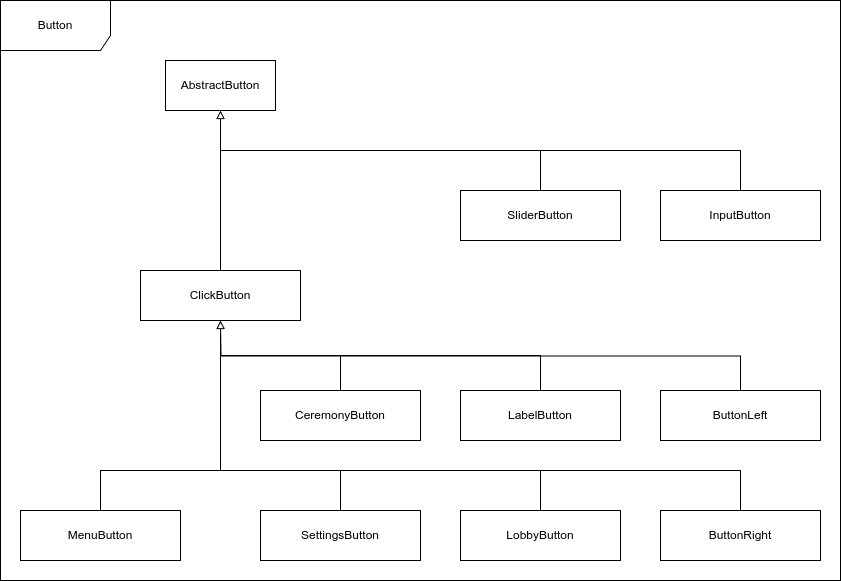

The diagram above was exported from draw.io. Its source (the exported page's mxGraphModel, read from the mxfile embedded in the PNG):
<mxGraphModel dx="2924" dy="1194" grid="1" gridSize="10" guides="1" tooltips="1" connect="1" arrows="1" fold="1" page="1" pageScale="1" pageWidth="850" pageHeight="1100" math="0" shadow="0">
  <root>
    <mxCell id="0" />
    <mxCell id="1" parent="0" />
    <mxCell id="zLO4MvCrOxDdGI5PP75x-1" value="AbstractButton" style="html=1;whiteSpace=wrap;" vertex="1" parent="1">
      <mxGeometry x="65" y="270" width="110" height="50" as="geometry" />
    </mxCell>
    <mxCell id="zLO4MvCrOxDdGI5PP75x-23" style="edgeStyle=orthogonalEdgeStyle;rounded=0;orthogonalLoop=1;jettySize=auto;html=1;exitX=0.5;exitY=0;exitDx=0;exitDy=0;entryX=0.5;entryY=1;entryDx=0;entryDy=0;endArrow=block;endFill=0;" edge="1" parent="1" source="zLO4MvCrOxDdGI5PP75x-2" target="zLO4MvCrOxDdGI5PP75x-1">
      <mxGeometry relative="1" as="geometry" />
    </mxCell>
    <mxCell id="zLO4MvCrOxDdGI5PP75x-2" value="SliderButton" style="html=1;whiteSpace=wrap;" vertex="1" parent="1">
      <mxGeometry x="360" y="400" width="160" height="50" as="geometry" />
    </mxCell>
    <mxCell id="zLO4MvCrOxDdGI5PP75x-24" style="edgeStyle=orthogonalEdgeStyle;rounded=0;orthogonalLoop=1;jettySize=auto;html=1;exitX=0.5;exitY=0;exitDx=0;exitDy=0;entryX=0.5;entryY=1;entryDx=0;entryDy=0;endArrow=block;endFill=0;" edge="1" parent="1" source="zLO4MvCrOxDdGI5PP75x-3" target="zLO4MvCrOxDdGI5PP75x-1">
      <mxGeometry relative="1" as="geometry" />
    </mxCell>
    <mxCell id="zLO4MvCrOxDdGI5PP75x-3" value="InputButton" style="html=1;whiteSpace=wrap;" vertex="1" parent="1">
      <mxGeometry x="560" y="400" width="160" height="50" as="geometry" />
    </mxCell>
    <mxCell id="zLO4MvCrOxDdGI5PP75x-14" style="edgeStyle=orthogonalEdgeStyle;rounded=0;orthogonalLoop=1;jettySize=auto;html=1;exitX=0.5;exitY=0;exitDx=0;exitDy=0;entryX=0.5;entryY=1;entryDx=0;entryDy=0;endArrow=block;endFill=0;" edge="1" parent="1" source="zLO4MvCrOxDdGI5PP75x-8" target="zLO4MvCrOxDdGI5PP75x-1">
      <mxGeometry relative="1" as="geometry" />
    </mxCell>
    <mxCell id="zLO4MvCrOxDdGI5PP75x-8" value="ClickButton" style="html=1;whiteSpace=wrap;" vertex="1" parent="1">
      <mxGeometry x="40" y="480" width="160" height="50" as="geometry" />
    </mxCell>
    <mxCell id="zLO4MvCrOxDdGI5PP75x-20" style="edgeStyle=orthogonalEdgeStyle;rounded=0;orthogonalLoop=1;jettySize=auto;html=1;exitX=0.5;exitY=0;exitDx=0;exitDy=0;entryX=0.5;entryY=1;entryDx=0;entryDy=0;endArrow=block;endFill=0;" edge="1" parent="1" source="zLO4MvCrOxDdGI5PP75x-9" target="zLO4MvCrOxDdGI5PP75x-8">
      <mxGeometry relative="1" as="geometry" />
    </mxCell>
    <mxCell id="zLO4MvCrOxDdGI5PP75x-9" value="CeremonyButton" style="html=1;whiteSpace=wrap;" vertex="1" parent="1">
      <mxGeometry x="160" y="600" width="160" height="50" as="geometry" />
    </mxCell>
    <mxCell id="zLO4MvCrOxDdGI5PP75x-21" style="edgeStyle=orthogonalEdgeStyle;rounded=0;orthogonalLoop=1;jettySize=auto;html=1;exitX=0.5;exitY=0;exitDx=0;exitDy=0;entryX=0.5;entryY=1;entryDx=0;entryDy=0;endArrow=block;endFill=0;" edge="1" parent="1" source="zLO4MvCrOxDdGI5PP75x-10" target="zLO4MvCrOxDdGI5PP75x-8">
      <mxGeometry relative="1" as="geometry" />
    </mxCell>
    <mxCell id="zLO4MvCrOxDdGI5PP75x-10" value="LabelButton" style="html=1;whiteSpace=wrap;" vertex="1" parent="1">
      <mxGeometry x="360" y="600" width="160" height="50" as="geometry" />
    </mxCell>
    <mxCell id="zLO4MvCrOxDdGI5PP75x-22" value="Button" style="shape=umlFrame;whiteSpace=wrap;html=1;pointerEvents=0;width=110;height=50;" vertex="1" parent="1">
      <mxGeometry x="-100" y="210" width="840" height="580" as="geometry" />
    </mxCell>
    <mxCell id="zLO4MvCrOxDdGI5PP75x-30" style="edgeStyle=orthogonalEdgeStyle;rounded=0;orthogonalLoop=1;jettySize=auto;html=1;exitX=0.5;exitY=0;exitDx=0;exitDy=0;endArrow=block;endFill=0;" edge="1" parent="1" source="zLO4MvCrOxDdGI5PP75x-26">
      <mxGeometry relative="1" as="geometry">
        <mxPoint x="120" y="530" as="targetPoint" />
      </mxGeometry>
    </mxCell>
    <mxCell id="zLO4MvCrOxDdGI5PP75x-26" value="ButtonLeft" style="html=1;whiteSpace=wrap;" vertex="1" parent="1">
      <mxGeometry x="560" y="600" width="160" height="50" as="geometry" />
    </mxCell>
    <mxCell id="zLO4MvCrOxDdGI5PP75x-31" style="edgeStyle=orthogonalEdgeStyle;rounded=0;orthogonalLoop=1;jettySize=auto;html=1;exitX=0.5;exitY=0;exitDx=0;exitDy=0;endArrow=block;endFill=0;" edge="1" parent="1" source="zLO4MvCrOxDdGI5PP75x-27">
      <mxGeometry relative="1" as="geometry">
        <mxPoint x="120" y="530" as="targetPoint" />
        <Array as="points">
          <mxPoint x="240" y="680" />
          <mxPoint x="120" y="680" />
        </Array>
      </mxGeometry>
    </mxCell>
    <mxCell id="zLO4MvCrOxDdGI5PP75x-27" value="SettingsButton" style="html=1;whiteSpace=wrap;" vertex="1" parent="1">
      <mxGeometry x="160" y="720" width="160" height="50" as="geometry" />
    </mxCell>
    <mxCell id="zLO4MvCrOxDdGI5PP75x-33" style="edgeStyle=orthogonalEdgeStyle;rounded=0;orthogonalLoop=1;jettySize=auto;html=1;exitX=0.5;exitY=0;exitDx=0;exitDy=0;endArrow=block;endFill=0;" edge="1" parent="1" source="zLO4MvCrOxDdGI5PP75x-28">
      <mxGeometry relative="1" as="geometry">
        <mxPoint x="120" y="530" as="targetPoint" />
        <Array as="points">
          <mxPoint x="440" y="680" />
          <mxPoint x="120" y="680" />
        </Array>
      </mxGeometry>
    </mxCell>
    <mxCell id="zLO4MvCrOxDdGI5PP75x-28" value="LobbyButton" style="html=1;whiteSpace=wrap;" vertex="1" parent="1">
      <mxGeometry x="360" y="720" width="160" height="50" as="geometry" />
    </mxCell>
    <mxCell id="zLO4MvCrOxDdGI5PP75x-34" style="edgeStyle=orthogonalEdgeStyle;rounded=0;orthogonalLoop=1;jettySize=auto;html=1;exitX=0.5;exitY=0;exitDx=0;exitDy=0;endArrow=block;endFill=0;" edge="1" parent="1" source="zLO4MvCrOxDdGI5PP75x-29">
      <mxGeometry relative="1" as="geometry">
        <mxPoint x="120" y="530" as="targetPoint" />
        <Array as="points">
          <mxPoint x="640" y="680" />
          <mxPoint x="120" y="680" />
        </Array>
      </mxGeometry>
    </mxCell>
    <mxCell id="zLO4MvCrOxDdGI5PP75x-29" value="ButtonRight" style="html=1;whiteSpace=wrap;" vertex="1" parent="1">
      <mxGeometry x="560" y="720" width="160" height="50" as="geometry" />
    </mxCell>
    <mxCell id="zLO4MvCrOxDdGI5PP75x-36" style="edgeStyle=orthogonalEdgeStyle;rounded=0;orthogonalLoop=1;jettySize=auto;html=1;exitX=0.5;exitY=0;exitDx=0;exitDy=0;endArrow=block;endFill=0;" edge="1" parent="1" source="zLO4MvCrOxDdGI5PP75x-35">
      <mxGeometry relative="1" as="geometry">
        <mxPoint x="120" y="530" as="targetPoint" />
        <Array as="points">
          <mxPoint y="680" />
          <mxPoint x="120" y="680" />
        </Array>
      </mxGeometry>
    </mxCell>
    <mxCell id="zLO4MvCrOxDdGI5PP75x-35" value="MenuButton" style="html=1;whiteSpace=wrap;" vertex="1" parent="1">
      <mxGeometry x="-80" y="720" width="160" height="50" as="geometry" />
    </mxCell>
  </root>
</mxGraphModel>